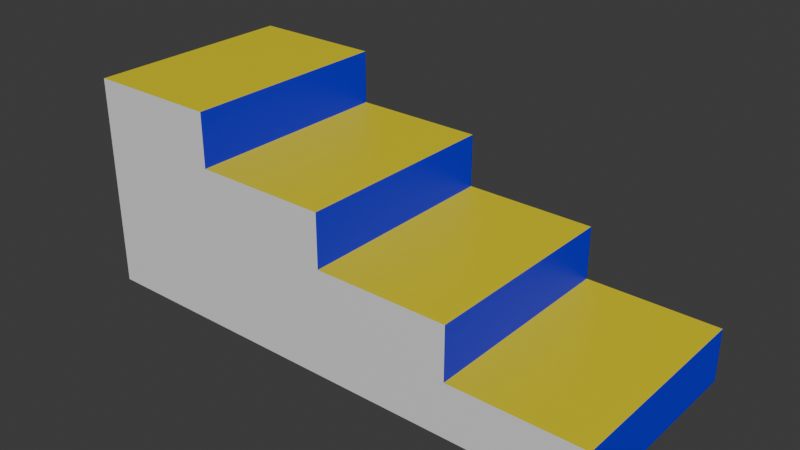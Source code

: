 # Source: StairCase.blend  (saved by Blender 4.2.66; exported with 4.5.12 LTS)
import bpy
from mathutils import Matrix  # noqa: F401  (used for matrix-valued properties, if any)

bpy.ops.wm.read_factory_settings(use_empty=True)
scene = bpy.context.scene
scene.name = 'Scene'

# ---- collections
col_collection = bpy.data.collections.new('Collection'); scene.collection.children.link(col_collection)

# ---- materials (node trees are filled in below, after node groups)
mat_main = bpy.data.materials.new('Main')
mat_tops = bpy.data.materials.new('Tops')
mat_inner = bpy.data.materials.new('Inner')

# ---- material node trees
mat_main.use_nodes = True; mat_main.node_tree.nodes.clear()
_N = mat_main.node_tree.nodes; _L = mat_main.node_tree.links
n0 = _N.new('ShaderNodeBsdfPrincipled'); n0.name = 'Principled BSDF'; n0.location = (10, 300)
n1 = _N.new('ShaderNodeOutputMaterial'); n1.name = 'Material Output'; n1.location = (300, 300)
_L.new(n0.outputs[0], n1.inputs[0])
n1.is_active_output = True
mat_tops.use_nodes = True; mat_tops.node_tree.nodes.clear()
_N = mat_tops.node_tree.nodes; _L = mat_tops.node_tree.links
n0 = _N.new('ShaderNodeBsdfPrincipled'); n0.name = 'Principled BSDF'; n0.location = (10, 300)
n0.inputs[0].default_value = (0.8002, 0.6766, 0.0, 1.0)
n1 = _N.new('ShaderNodeOutputMaterial'); n1.name = 'Material Output'; n1.location = (300, 300)
_L.new(n0.outputs[0], n1.inputs[0])
n1.is_active_output = True
mat_inner.use_nodes = True; mat_inner.node_tree.nodes.clear()
_N = mat_inner.node_tree.nodes; _L = mat_inner.node_tree.links
n0 = _N.new('ShaderNodeBsdfPrincipled'); n0.name = 'Principled BSDF'; n0.location = (10, 300)
n0.inputs[0].default_value = (0.0, 0.001127, 0.8001, 1.0)
n1 = _N.new('ShaderNodeOutputMaterial'); n1.name = 'Material Output'; n1.location = (300, 300)
_L.new(n0.outputs[0], n1.inputs[0])
n1.is_active_output = True

# ---- world
world_world = bpy.data.worlds.new('World'); scene.world = world_world
world_world.use_nodes = True; world_world.node_tree.nodes.clear()
_N = world_world.node_tree.nodes; _L = world_world.node_tree.links
n0 = _N.new('ShaderNodeOutputWorld'); n0.name = 'World Output'; n0.location = (300, 300)
n1 = _N.new('ShaderNodeBackground'); n1.name = 'Background'; n1.location = (10, 300)
n1.inputs[0].default_value = (0.05088, 0.05088, 0.05088, 1.0)
_L.new(n1.outputs[0], n0.inputs[0])
n0.is_active_output = True
world_world.color = (0.05088, 0.05088, 0.05088)
world_world.sun_shadow_jitter_overblur = 0.0

# ---- meshes
me_cube_001 = bpy.data.meshes.new('Cube.001')
me_cube_001.from_pydata([(-1.0, -1.0, -1.0), (-1.0, -1.0, 0.0), (-1.0, 1.0, -1.0), (-1.0, 1.0, 0.0), (1.0, -1.0, -1.0), (1.0, -1.0, 0.0), (1.0, 1.0, -1.0), (1.0, 1.0, 0.0), (0.5, 1.0, -1.0), (0.0, 1.0, -1.0), (-0.5, 1.0, -1.0), (-0.5, 1.0, 0.0), (0.0, 1.0, 0.0), (0.5, 1.0, 0.0), (-0.5, -1.0, -1.0), (0.0, -1.0, -1.0), (0.5, -1.0, -1.0), (0.5, -1.0, 0.0), (0.0, -1.0, 0.0), (-0.5, -1.0, 0.0), (0.5, 1.0, -1.0), (0.0, 1.0, -1.0), (0.0, -1.0, -1.0), (0.5, -1.0, -1.0), (-1.0, 1.0, -2.0), (-1.0, -1.0, -2.0), (-0.5, 1.0, -2.0), (1.0, -1.0, -2.0), (1.0, 1.0, -2.0), (0.5, -1.0, -2.0), (0.5, 1.0, -2.0), (0.0, 1.0, -2.0), (-0.5, -1.0, -2.0), (0.0, -1.0, -2.0), (0.5, 1.0, -2.0), (0.0, 1.0, -2.0), (0.0, -1.0, -2.0), (0.5, -1.0, -2.0), (-1.0, 1.0, -4.0), (-1.0, -1.0, -4.0), (-0.5, 1.0, -4.0), (0.0, 1.0, -4.0), (-0.5, -1.0, -4.0), (0.0, -1.0, -4.0), (0.5, 1.0, -4.0), (0.0, 1.0, -4.0), (0.0, -1.0, -4.0), (0.5, -1.0, -4.0), (-1.0, 1.0, -6.0), (-1.0, -1.0, -6.0), (-0.5, 1.0, -6.0), (0.0, 1.0, -6.0), (-0.5, -1.0, -6.0), (0.0, -1.0, -6.0), (-1.0, 1.0, -8.0), (-1.0, -1.0, -8.0), (-0.5, 1.0, -8.0), (-0.5, -1.0, -8.0)], [], [(0, 1, 3, 2), (8, 13, 7, 6), (6, 7, 5, 4), (14, 19, 1, 0), (15, 14, 32, 33), (11, 3, 1, 19), (7, 13, 17, 5), (13, 12, 18, 17), (12, 11, 19, 18), (22, 15, 33, 36), (2, 10, 26, 24), (14, 0, 25, 32), (4, 5, 17, 16), (16, 17, 18, 15), (15, 18, 19, 14), (2, 3, 11, 10), (10, 11, 12, 9), (9, 12, 13, 8), (9, 21, 35, 31), (9, 8, 20, 21), (16, 15, 22, 23), (4, 16, 29, 27), (30, 28, 27, 29), (34, 37, 47, 44), (33, 32, 42, 43), (25, 24, 38, 39), (30, 29, 37, 34), (8, 6, 28, 30), (20, 8, 30, 34), (16, 23, 37, 29), (21, 20, 34, 35), (10, 9, 31, 26), (6, 4, 27, 28), (0, 2, 24, 25), (23, 22, 36, 37), (43, 42, 52, 53), (41, 43, 53, 51), (45, 44, 47, 46), (35, 34, 44, 45), (24, 26, 40, 38), (26, 31, 41, 40), (37, 36, 46, 47), (32, 25, 39, 42), (48, 50, 56, 54), (50, 51, 53, 52), (40, 41, 51, 50), (39, 38, 48, 49), (42, 39, 49, 52), (38, 40, 50, 48), (54, 56, 57, 55), (49, 48, 54, 55), (50, 52, 57, 56), (52, 49, 55, 57)])
me_cube_001.polygons.foreach_set('material_index', [0, 0, 2, 0, 0, 0, 0, 0, 0, 0, 0, 0, 0, 0, 0, 0, 0, 0, 0, 0, 0, 0, 1, 2, 0, 0, 0, 0, 0, 0, 0, 0, 2, 0, 0, 0, 2, 1, 0, 0, 0, 0, 0, 0, 1, 0, 0, 0, 0, 1, 0, 2, 0])
_uv = me_cube_001.uv_layers.new(name='UVMap')
_uv.uv.foreach_set('vector', [0.375, 0.0, 0.625, 0.0, 0.625, 0.25, 0.375, 0.25, 0.375, 0.4375, 0.625, 0.4375, 0.625, 0.5, 0.375, 0.5, 0.375, 0.5, 0.625, 0.5, 0.625, 0.75, 0.375, 0.75, 0.375, 0.9375, 0.625, 0.9375, 0.625, 1.0, 0.375, 1.0, 0.375, 0.875, 0.375, 0.9375, 0.375, 0.9375, 0.375, 0.875, 0.8125, 0.5, 0.875, 0.5, 0.875, 0.75, 0.8125, 0.75, 0.625, 0.5, 0.6875, 0.5, 0.6875, 0.75, 0.625, 0.75, 0.6875, 0.5, 0.75, 0.5, 0.75, 0.75, 0.6875, 0.75, 0.75, 0.5, 0.8125, 0.5, 0.8125, 0.75, 0.75, 0.75, 0.375, 0.875, 0.375, 0.875, 0.375, 0.875, 0.375, 0.875, 0.375, 0.25, 0.375, 0.3125, 0.375, 0.3125, 0.375, 0.25, 0.375, 0.9375, 0.375, 1.0, 0.375, 1.0, 0.375, 0.9375, 0.375, 0.75, 0.625, 0.75, 0.625, 0.8125, 0.375, 0.8125, 0.375, 0.8125, 0.625, 0.8125, 0.625, 0.875, 0.375, 0.875, 0.375, 0.875, 0.625, 0.875, 0.625, 0.9375, 0.375, 0.9375, 0.375, 0.25, 0.625, 0.25, 0.625, 0.3125, 0.375, 0.3125, 0.375, 0.3125, 0.625, 0.3125, 0.625, 0.375, 0.375, 0.375, 0.375, 0.375, 0.625, 0.375, 0.625, 0.4375, 0.375, 0.4375, 0.375, 0.375, 0.375, 0.375, 0.375, 0.375, 0.375, 0.375, 0.375, 0.375, 0.375, 0.4375, 0.375, 0.4375, 0.375, 0.375, 0.375, 0.8125, 0.375, 0.875, 0.375, 0.875, 0.375, 0.8125, 0.375, 0.75, 0.375, 0.8125, 0.375, 0.8125, 0.375, 0.75, 0.3125, 0.5, 0.375, 0.5, 0.375, 0.75, 0.3125, 0.75, 0.3125, 0.5, 0.3125, 0.75, 0.3125, 0.75, 0.3125, 0.5, 0.375, 0.875, 0.375, 0.9375, 0.375, 0.9375, 0.375, 0.875, 0.375, 0.0, 0.375, 0.25, 0.375, 0.25, 0.375, 0.0, 0.3125, 0.5, 0.3125, 0.75, 0.3125, 0.75, 0.3125, 0.5, 0.375, 0.4375, 0.375, 0.5, 0.375, 0.5, 0.375, 0.4375, 0.375, 0.4375, 0.375, 0.4375, 0.375, 0.4375, 0.375, 0.4375, 0.375, 0.8125, 0.375, 0.8125, 0.375, 0.8125, 0.375, 0.8125, 0.375, 0.375, 0.375, 0.4375, 0.375, 0.4375, 0.375, 0.375, 0.375, 0.3125, 0.375, 0.375, 0.375, 0.375, 0.375, 0.3125, 0.375, 0.5, 0.375, 0.75, 0.375, 0.75, 0.375, 0.5, 0.375, 0.0, 0.375, 0.25, 0.375, 0.25, 0.375, 0.0, 0.375, 0.8125, 0.375, 0.875, 0.375, 0.875, 0.375, 0.8125, 0.375, 0.875, 0.375, 0.9375, 0.375, 0.9375, 0.375, 0.875, 0.25, 0.5, 0.25, 0.75, 0.25, 0.75, 0.25, 0.5, 0.25, 0.5, 0.3125, 0.5, 0.3125, 0.75, 0.25, 0.75, 0.375, 0.375, 0.375, 0.4375, 0.375, 0.4375, 0.375, 0.375, 0.375, 0.25, 0.375, 0.3125, 0.375, 0.3125, 0.375, 0.25, 0.375, 0.3125, 0.375, 0.375, 0.375, 0.375, 0.375, 0.3125, 0.375, 0.8125, 0.375, 0.875, 0.375, 0.875, 0.375, 0.8125, 0.375, 0.9375, 0.375, 1.0, 0.375, 1.0, 0.375, 0.9375, 0.375, 0.25, 0.375, 0.3125, 0.375, 0.3125, 0.375, 0.25, 0.1875, 0.5, 0.25, 0.5, 0.25, 0.75, 0.1875, 0.75, 0.375, 0.3125, 0.375, 0.375, 0.375, 0.375, 0.375, 0.3125, 0.375, 0.0, 0.375, 0.25, 0.375, 0.25, 0.375, 0.0, 0.375, 0.9375, 0.375, 1.0, 0.375, 1.0, 0.375, 0.9375, 0.375, 0.25, 0.375, 0.3125, 0.375, 0.3125, 0.375, 0.25, 0.125, 0.5, 0.1875, 0.5, 0.1875, 0.75, 0.125, 0.75, 0.375, 0.0, 0.375, 0.25, 0.375, 0.25, 0.375, 0.0, 0.1875, 0.5, 0.1875, 0.75, 0.1875, 0.75, 0.1875, 0.5, 0.375, 0.9375, 0.375, 1.0, 0.375, 1.0, 0.375, 0.9375])
me_cube_001.materials.append(mat_main)
me_cube_001.materials.append(mat_tops)
me_cube_001.materials.append(mat_inner)
me_cube_001.update()

# ---- objects
ob_staircase = bpy.data.objects.new('StairCase', me_cube_001)

# ---- transforms, parenting, visibility, modifiers, constraints
ob_staircase.location = (0.0, 0.0, 0.0)
ob_staircase.scale = (5.0, 2.0, -0.5)

# ---- collection membership
col_collection.objects.link(ob_staircase)

# ---- scene / render settings (as saved in the file)
scene.frame_start = 1; scene.frame_end = 250; scene.frame_set(1)
scene.render.engine = 'BLENDER_EEVEE_NEXT'
bpy.context.view_layer.update()

# ---- added for rendering (the .blend has no active camera and no usable light): camera, sun
cam_auto = bpy.data.cameras.new('AutoCamera')
cam_auto.lens = 50.0
cam_auto.sensor_width = 36.0
cam_auto.clip_end = 1000.0
ob_auto_camera = bpy.data.objects.new('AutoCamera', cam_auto)
scene.collection.objects.link(ob_auto_camera)
ob_auto_camera.location = (10.63, -12.756, 10.504)
ob_auto_camera.rotation_euler = (1.09748, -7.21219e-08, 0.694738)
scene.camera = ob_auto_camera
light_auto_sun = bpy.data.lights.new('AutoSun', 'SUN')
light_auto_sun.energy = 3.0
light_auto_sun.angle = 0.0523599
ob_auto_sun = bpy.data.objects.new('AutoSun', light_auto_sun)
scene.collection.objects.link(ob_auto_sun)
ob_auto_sun.rotation_euler = (0.872665, 0.174533, 0.523599)
bpy.context.view_layer.update()
